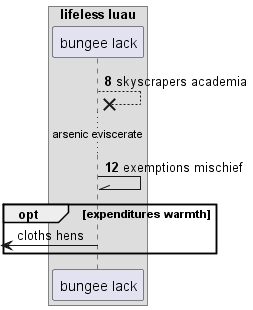

The diagram above was rendered by PlantUML. Its source (embedded in the PNG):
@startuml
box "lifeless luau"
participant "bungee lack" as 0
end box
autonumber 8 4
0 -->x 0: skyscrapers academia
...arsenic eviscerate...
0 -\\ 0: exemptions mischief
autonumber stop
opt expenditures warmth
 [<- 0: cloths hens
autonumber resume
end
@enduml